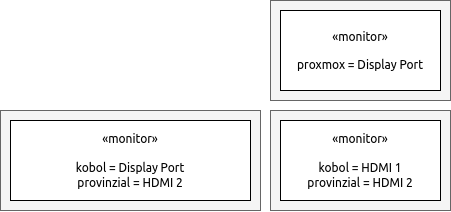

The diagram above was exported from draw.io. Its source (the exported page's mxGraphModel, read from the mxfile embedded in the PNG):
<mxGraphModel dx="2403" dy="959" grid="1" gridSize="10" guides="1" tooltips="1" connect="1" arrows="1" fold="1" page="1" pageScale="1" pageWidth="1100" pageHeight="850" math="0" shadow="0">
  <root>
    <mxCell id="0" />
    <mxCell id="1" parent="0" />
    <mxCell id="2" value="" style="rounded=0;whiteSpace=wrap;html=1;fontFamily=ubuntu;fontSource=https%3A%2F%2Ffonts.googleapis.com%2Fcss%3Ffamily%3Dubuntu;fontColor=#333333;fillColor=#f5f5f5;strokeColor=#666666;" vertex="1" parent="1">
      <mxGeometry x="310" y="150" width="180" height="100" as="geometry" />
    </mxCell>
    <mxCell id="3" value="&lt;div&gt;«monitor»&lt;/div&gt;&lt;div&gt;&lt;br&gt;&lt;/div&gt;&lt;div&gt;kobol = HDMI 1&lt;/div&gt;&lt;div&gt;provinzial = HDMI 2&lt;br&gt;&lt;/div&gt;" style="rounded=0;whiteSpace=wrap;html=1;fontFamily=ubuntu;fontSource=https%3A%2F%2Ffonts.googleapis.com%2Fcss%3Ffamily%3Dubuntu;fontColor=none;" vertex="1" parent="1">
      <mxGeometry x="320" y="160" width="160" height="80" as="geometry" />
    </mxCell>
    <mxCell id="4" value="" style="rounded=0;whiteSpace=wrap;html=1;fontFamily=ubuntu;fontSource=https%3A%2F%2Ffonts.googleapis.com%2Fcss%3Ffamily%3Dubuntu;fontColor=#333333;fillColor=#f5f5f5;strokeColor=#666666;" vertex="1" parent="1">
      <mxGeometry x="310" y="40" width="180" height="100" as="geometry" />
    </mxCell>
    <mxCell id="5" value="&lt;div&gt;«monitor»&lt;/div&gt;&lt;div&gt;&lt;br&gt;&lt;/div&gt;proxmox = Display Port" style="rounded=0;whiteSpace=wrap;html=1;fontFamily=ubuntu;fontSource=https%3A%2F%2Ffonts.googleapis.com%2Fcss%3Ffamily%3Dubuntu;fontColor=none;" vertex="1" parent="1">
      <mxGeometry x="320" y="50" width="160" height="80" as="geometry" />
    </mxCell>
    <mxCell id="6" value="" style="rounded=0;whiteSpace=wrap;html=1;fontFamily=ubuntu;fontSource=https%3A%2F%2Ffonts.googleapis.com%2Fcss%3Ffamily%3Dubuntu;fontColor=#333333;fillColor=#f5f5f5;strokeColor=#666666;" vertex="1" parent="1">
      <mxGeometry x="40" y="150" width="260" height="100" as="geometry" />
    </mxCell>
    <mxCell id="7" value="&lt;div&gt;«monitor»&lt;/div&gt;&lt;div&gt;&lt;br&gt;&lt;/div&gt;&lt;div&gt;kobol = Display Port&lt;br&gt;&lt;/div&gt;&lt;div&gt;provinzial = HDMI 2&lt;br&gt;&lt;/div&gt;" style="rounded=0;whiteSpace=wrap;html=1;fontFamily=ubuntu;fontSource=https%3A%2F%2Ffonts.googleapis.com%2Fcss%3Ffamily%3Dubuntu;fontColor=none;" vertex="1" parent="1">
      <mxGeometry x="50" y="160" width="240" height="80" as="geometry" />
    </mxCell>
  </root>
</mxGraphModel>